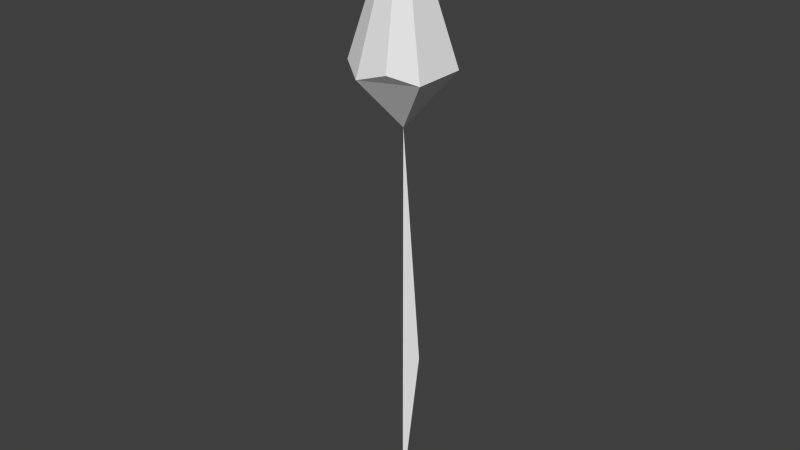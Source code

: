 # Source: Plant11.blend  (saved by Blender 2.74.0; exported with 4.5.12 LTS)
import bpy
from mathutils import Matrix  # noqa: F401  (used for matrix-valued properties, if any)

bpy.ops.wm.read_factory_settings(use_empty=True)
scene = bpy.context.scene
scene.name = 'Scene'

# ---- collections
col_collection_1 = bpy.data.collections.new('Collection 1'); scene.collection.children.link(col_collection_1)

# ---- world
world_world = bpy.data.worlds.new('World'); scene.world = world_world
world_world.color = (0.05088, 0.05088, 0.05088)
world_world.use_sun_shadow = False
world_world.sun_shadow_jitter_overblur = 0.0
world_world.cycles.sampling_method = 'MANUAL'
world_world.cycles.sample_map_resolution = 256

# ---- meshes
me_icosphere = bpy.data.meshes.new('Icosphere')
me_icosphere.from_pydata([(0.0, 0.0, 5.017), (0.5374, 0.2674, 5.719), (0.2252, -0.5542, 5.809), (-0.4338, -0.4037, 5.809), (-0.5917, 0.07602, 5.719), (0.1277, 0.5361, 5.809), (0.4839, -0.3213, 5.684), (-0.1571, -0.5859, 5.684), (-0.2033, 0.5205, 5.684), (-0.0005773, -0.02562, 7.641), (0.0, 0.0, 0.0), (0.1536, 0.1183, 2.0)], [], [(0, 6, 7), (0, 7, 4), (0, 4, 8), (0, 8, 1), (2, 6, 9), (3, 7, 9), (5, 8, 9), (1, 5, 9), (8, 4, 9), (4, 3, 9), (7, 2, 9), (6, 1, 9), (1, 8, 5), (4, 7, 3), (6, 0, 1), (7, 6, 2), (0, 10, 11)])
me_icosphere.use_remesh_preserve_volume = False
me_icosphere.use_remesh_preserve_attributes = False
me_icosphere.use_mirror_vertex_groups = False
me_icosphere.update()

# ---- objects
ob_icosphere = bpy.data.objects.new('Icosphere', me_icosphere)

# ---- transforms, parenting, visibility, modifiers, constraints
ob_icosphere.location = (0.0, 0.0, 0.0)
ob_icosphere.lineart.crease_threshold = 0.0

# ---- collection membership
col_collection_1.objects.link(ob_icosphere)

# ---- scene / render settings (as saved in the file)
scene.frame_start = 1; scene.frame_end = 250; scene.frame_set(1)
scene.render.engine = 'BLENDER_EEVEE_NEXT'
scene.render.resolution_percentage = 50
scene.render.dither_intensity = 0.0
scene.cycles.use_denoising = False
scene.cycles.samples = 10
scene.cycles.sampling_pattern = 'TABULATED_SOBOL'
scene.cycles.light_sampling_threshold = 0.0
scene.cycles.use_adaptive_sampling = False
scene.cycles.use_light_tree = False
scene.cycles.blur_glossy = 0.0
scene.cycles.pixel_filter_type = 'GAUSSIAN'
scene.cycles.sample_clamp_indirect = 0.0
scene.view_settings.view_transform = 'Standard'
bpy.context.view_layer.update()

# ---- added for rendering (the .blend has no active camera and no usable light): camera, sun
cam_auto = bpy.data.cameras.new('AutoCamera')
cam_auto.lens = 50.0
cam_auto.sensor_width = 36.0
cam_auto.clip_end = 1000.0
ob_auto_camera = bpy.data.objects.new('AutoCamera', cam_auto)
scene.collection.objects.link(ob_auto_camera)
ob_auto_camera.location = (7.19397, -8.69024, 9.59724)
ob_auto_camera.rotation_euler = (1.09748, -7.21219e-08, 0.694738)
scene.camera = ob_auto_camera
light_auto_sun = bpy.data.lights.new('AutoSun', 'SUN')
light_auto_sun.energy = 3.0
light_auto_sun.angle = 0.0523599
ob_auto_sun = bpy.data.objects.new('AutoSun', light_auto_sun)
scene.collection.objects.link(ob_auto_sun)
ob_auto_sun.rotation_euler = (0.872665, 0.174533, 0.523599)
bpy.context.view_layer.update()
